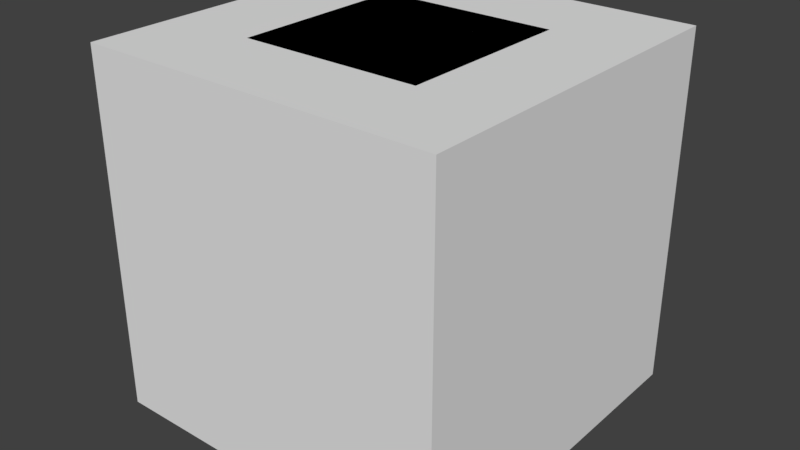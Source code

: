 # Source: ScaleCube.blend  (saved by Blender 2.79.0; exported with 4.5.12 LTS)
import bpy
from mathutils import Matrix  # noqa: F401  (used for matrix-valued properties, if any)

bpy.ops.wm.read_factory_settings(use_empty=True)
scene = bpy.context.scene
scene.name = 'Scene'

# ---- collections
col_collection_1 = bpy.data.collections.new('Collection 1'); scene.collection.children.link(col_collection_1)

# ---- world
world_world = bpy.data.worlds.new('World'); scene.world = world_world
world_world.color = (0.05088, 0.05088, 0.05088)
world_world.use_sun_shadow = False
world_world.sun_shadow_jitter_overblur = 0.0
world_world.cycles.sampling_method = 'MANUAL'

# ---- meshes
me_cube = bpy.data.meshes.new('Cube')
me_cube.from_pydata([(-1.0, -1.0, -1.0), (-1.0, -1.0, 1.0), (-1.0, 1.0, -1.0), (-1.0, 1.0, 1.0), (1.0, -1.0, -1.0), (1.0, -1.0, 1.0), (1.0, 1.0, -1.0), (1.0, 1.0, 1.0)], [], [(0, 1, 3, 2), (2, 3, 7, 6), (6, 7, 5, 4), (4, 5, 1, 0), (2, 6, 4, 0), (7, 3, 1, 5)])
me_cube.use_remesh_preserve_volume = False
me_cube.use_remesh_preserve_attributes = False
me_cube.use_mirror_vertex_groups = False
me_cube.update()
me_cube_001 = bpy.data.meshes.new('Cube.001')
me_cube_001.from_pydata([(-1.0, -1.0, -1.0), (-1.0, -1.0, 1.0), (-1.0, 1.0, -1.0), (-1.0, 1.0, 1.0), (1.0, -1.0, -1.0), (1.0, -1.0, 1.0), (1.0, 1.0, -1.0), (1.0, 1.0, 1.0)], [], [(0, 1, 3, 2), (2, 3, 7, 6), (6, 7, 5, 4), (4, 5, 1, 0), (2, 6, 4, 0), (7, 3, 1, 5)])
me_cube_001.use_remesh_preserve_volume = False
me_cube_001.use_remesh_preserve_attributes = False
me_cube_001.use_mirror_vertex_groups = False
me_cube_001.update()

# ---- objects
ob_cube = bpy.data.objects.new('Cube', me_cube)
ob_player_ref = bpy.data.objects.new('Player Ref', me_cube_001)

# ---- transforms, parenting, visibility, modifiers, constraints
ob_cube.location = (0.0, 0.0, 1.0)
ob_cube.lineart.crease_threshold = 0.0
ob_player_ref.location = (0.0, 0.0, 1.0)
ob_player_ref.scale = (0.5, 0.5, 1.0)
ob_player_ref.lineart.crease_threshold = 0.0

# ---- collection membership
col_collection_1.objects.link(ob_cube)
col_collection_1.objects.link(ob_player_ref)

# ---- scene / render settings (as saved in the file)
scene.frame_start = 1; scene.frame_end = 250; scene.frame_set(1)
scene.render.engine = 'BLENDER_EEVEE_NEXT'
scene.render.resolution_percentage = 50
scene.render.dither_intensity = 0.0
scene.cycles.use_denoising = False
scene.cycles.samples = 128
scene.cycles.sampling_pattern = 'TABULATED_SOBOL'
scene.cycles.use_adaptive_sampling = False
scene.cycles.use_light_tree = False
scene.cycles.blur_glossy = 0.0
scene.cycles.sample_clamp_indirect = 0.0
scene.view_settings.view_transform = 'Standard'
bpy.context.view_layer.update()

# ---- added for rendering (the .blend has no active camera and no usable light): camera, sun
cam_auto = bpy.data.cameras.new('AutoCamera')
cam_auto.lens = 50.0
cam_auto.sensor_width = 36.0
cam_auto.clip_end = 1000.0
ob_auto_camera = bpy.data.objects.new('AutoCamera', cam_auto)
scene.collection.objects.link(ob_auto_camera)
ob_auto_camera.location = (3.20507, -3.84609, 3.56406)
ob_auto_camera.rotation_euler = (1.09748, -7.21219e-08, 0.694738)
scene.camera = ob_auto_camera
light_auto_sun = bpy.data.lights.new('AutoSun', 'SUN')
light_auto_sun.energy = 3.0
light_auto_sun.angle = 0.0523599
ob_auto_sun = bpy.data.objects.new('AutoSun', light_auto_sun)
scene.collection.objects.link(ob_auto_sun)
ob_auto_sun.rotation_euler = (0.872665, 0.174533, 0.523599)
bpy.context.view_layer.update()
